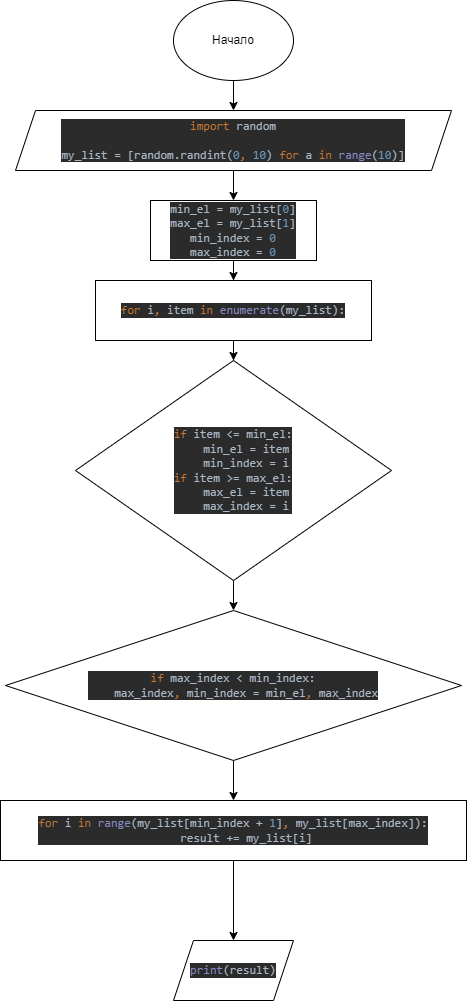

The diagram above was exported from draw.io. Its source (the exported page's mxGraphModel, read from the mxfile embedded in the PNG):
<mxGraphModel dx="1422" dy="762" grid="1" gridSize="10" guides="1" tooltips="1" connect="1" arrows="1" fold="1" page="1" pageScale="1" pageWidth="827" pageHeight="1169" math="0" shadow="0">
  <root>
    <mxCell id="0" />
    <mxCell id="1" parent="0" />
    <mxCell id="nn8BULF3ZCsjkc1vdltO-78" value="" style="edgeStyle=orthogonalEdgeStyle;rounded=0;orthogonalLoop=1;jettySize=auto;html=1;" edge="1" parent="1" source="nn8BULF3ZCsjkc1vdltO-51" target="nn8BULF3ZCsjkc1vdltO-77">
      <mxGeometry relative="1" as="geometry" />
    </mxCell>
    <mxCell id="nn8BULF3ZCsjkc1vdltO-51" value="Начало&lt;br&gt;" style="ellipse;whiteSpace=wrap;html=1;" vertex="1" parent="1">
      <mxGeometry x="354" y="40" width="120" height="80" as="geometry" />
    </mxCell>
    <mxCell id="nn8BULF3ZCsjkc1vdltO-80" value="" style="edgeStyle=orthogonalEdgeStyle;rounded=0;orthogonalLoop=1;jettySize=auto;html=1;" edge="1" parent="1" source="nn8BULF3ZCsjkc1vdltO-77" target="nn8BULF3ZCsjkc1vdltO-79">
      <mxGeometry relative="1" as="geometry" />
    </mxCell>
    <mxCell id="nn8BULF3ZCsjkc1vdltO-77" value="&lt;pre style=&quot;background-color: #2b2b2b ; color: #a9b7c6 ; font-family: &amp;#34;jetbrains mono&amp;#34; , monospace ; font-size: 9 8pt&quot;&gt;&lt;span style=&quot;color: #cc7832&quot;&gt;import &lt;/span&gt;random&lt;br&gt;&lt;br&gt;my_list = [random.randint(&lt;span style=&quot;color: #6897bb&quot;&gt;0&lt;/span&gt;&lt;span style=&quot;color: #cc7832&quot;&gt;, &lt;/span&gt;&lt;span style=&quot;color: #6897bb&quot;&gt;10&lt;/span&gt;) &lt;span style=&quot;color: #cc7832&quot;&gt;for &lt;/span&gt;a &lt;span style=&quot;color: #cc7832&quot;&gt;in &lt;/span&gt;&lt;span style=&quot;color: #8888c6&quot;&gt;range&lt;/span&gt;(&lt;span style=&quot;color: #6897bb&quot;&gt;10&lt;/span&gt;)]&lt;/pre&gt;" style="shape=parallelogram;perimeter=parallelogramPerimeter;whiteSpace=wrap;html=1;fixedSize=1;" vertex="1" parent="1">
      <mxGeometry x="196" y="150" width="436" height="60" as="geometry" />
    </mxCell>
    <mxCell id="nn8BULF3ZCsjkc1vdltO-82" value="" style="edgeStyle=orthogonalEdgeStyle;rounded=0;orthogonalLoop=1;jettySize=auto;html=1;" edge="1" parent="1" source="nn8BULF3ZCsjkc1vdltO-79" target="nn8BULF3ZCsjkc1vdltO-81">
      <mxGeometry relative="1" as="geometry" />
    </mxCell>
    <mxCell id="nn8BULF3ZCsjkc1vdltO-79" value="&lt;pre style=&quot;background-color: #2b2b2b ; color: #a9b7c6 ; font-family: &amp;#34;jetbrains mono&amp;#34; , monospace ; font-size: 9 8pt&quot;&gt;min_el = my_list[&lt;span style=&quot;color: #6897bb&quot;&gt;0&lt;/span&gt;]&lt;br&gt;max_el = my_list[&lt;span style=&quot;color: #6897bb&quot;&gt;1&lt;/span&gt;]&lt;br&gt;min_index = &lt;span style=&quot;color: #6897bb&quot;&gt;0&lt;br&gt;&lt;/span&gt;max_index = &lt;span style=&quot;color: #6897bb&quot;&gt;0&lt;/span&gt;&lt;/pre&gt;" style="whiteSpace=wrap;html=1;" vertex="1" parent="1">
      <mxGeometry x="331" y="240" width="166" height="60" as="geometry" />
    </mxCell>
    <mxCell id="nn8BULF3ZCsjkc1vdltO-84" value="" style="edgeStyle=orthogonalEdgeStyle;rounded=0;orthogonalLoop=1;jettySize=auto;html=1;" edge="1" parent="1" source="nn8BULF3ZCsjkc1vdltO-81" target="nn8BULF3ZCsjkc1vdltO-83">
      <mxGeometry relative="1" as="geometry" />
    </mxCell>
    <mxCell id="nn8BULF3ZCsjkc1vdltO-81" value="&lt;pre style=&quot;background-color: #2b2b2b ; color: #a9b7c6 ; font-family: &amp;#34;jetbrains mono&amp;#34; , monospace ; font-size: 9 8pt&quot;&gt;&lt;span style=&quot;color: #cc7832&quot;&gt;for &lt;/span&gt;i&lt;span style=&quot;color: #cc7832&quot;&gt;, &lt;/span&gt;item &lt;span style=&quot;color: #cc7832&quot;&gt;in &lt;/span&gt;&lt;span style=&quot;color: #8888c6&quot;&gt;enumerate&lt;/span&gt;(my_list):&lt;/pre&gt;" style="whiteSpace=wrap;html=1;" vertex="1" parent="1">
      <mxGeometry x="276" y="320" width="276" height="60" as="geometry" />
    </mxCell>
    <mxCell id="nn8BULF3ZCsjkc1vdltO-86" value="" style="edgeStyle=orthogonalEdgeStyle;rounded=0;orthogonalLoop=1;jettySize=auto;html=1;" edge="1" parent="1" source="nn8BULF3ZCsjkc1vdltO-83" target="nn8BULF3ZCsjkc1vdltO-85">
      <mxGeometry relative="1" as="geometry" />
    </mxCell>
    <mxCell id="nn8BULF3ZCsjkc1vdltO-83" value="&lt;pre style=&quot;background-color: #2b2b2b ; color: #a9b7c6 ; font-family: &amp;#34;jetbrains mono&amp;#34; , monospace ; font-size: 9 8pt&quot;&gt;&lt;span style=&quot;color: #cc7832&quot;&gt;if &lt;/span&gt;item &amp;lt;= min_el:&lt;br&gt;    min_el = item&lt;br&gt;    min_index = i&lt;br&gt;&lt;span style=&quot;color: #cc7832&quot;&gt;if &lt;/span&gt;item &amp;gt;= max_el:&lt;br&gt;    max_el = item&lt;br&gt;    max_index = i&lt;/pre&gt;" style="rhombus;whiteSpace=wrap;html=1;" vertex="1" parent="1">
      <mxGeometry x="256" y="400" width="316" height="220" as="geometry" />
    </mxCell>
    <mxCell id="nn8BULF3ZCsjkc1vdltO-88" value="" style="edgeStyle=orthogonalEdgeStyle;rounded=0;orthogonalLoop=1;jettySize=auto;html=1;" edge="1" parent="1" source="nn8BULF3ZCsjkc1vdltO-85" target="nn8BULF3ZCsjkc1vdltO-87">
      <mxGeometry relative="1" as="geometry" />
    </mxCell>
    <mxCell id="nn8BULF3ZCsjkc1vdltO-85" value="&lt;pre style=&quot;background-color: #2b2b2b ; color: #a9b7c6 ; font-family: &amp;#34;jetbrains mono&amp;#34; , monospace ; font-size: 9 8pt&quot;&gt;&lt;span style=&quot;color: #cc7832&quot;&gt;if &lt;/span&gt;max_index &amp;lt; min_index:&lt;br&gt;    max_index&lt;span style=&quot;color: #cc7832&quot;&gt;, &lt;/span&gt;min_index = min_el&lt;span style=&quot;color: #cc7832&quot;&gt;, &lt;/span&gt;max_index&lt;/pre&gt;" style="rhombus;whiteSpace=wrap;html=1;" vertex="1" parent="1">
      <mxGeometry x="186" y="650" width="456" height="150" as="geometry" />
    </mxCell>
    <mxCell id="nn8BULF3ZCsjkc1vdltO-90" value="" style="edgeStyle=orthogonalEdgeStyle;rounded=0;orthogonalLoop=1;jettySize=auto;html=1;" edge="1" parent="1" source="nn8BULF3ZCsjkc1vdltO-87" target="nn8BULF3ZCsjkc1vdltO-89">
      <mxGeometry relative="1" as="geometry" />
    </mxCell>
    <mxCell id="nn8BULF3ZCsjkc1vdltO-87" value="&lt;pre style=&quot;background-color: #2b2b2b ; color: #a9b7c6 ; font-family: &amp;#34;jetbrains mono&amp;#34; , monospace ; font-size: 9 8pt&quot;&gt;&lt;span style=&quot;color: #cc7832&quot;&gt;for &lt;/span&gt;i &lt;span style=&quot;color: #cc7832&quot;&gt;in &lt;/span&gt;&lt;span style=&quot;color: #8888c6&quot;&gt;range&lt;/span&gt;(my_list[min_index + &lt;span style=&quot;color: #6897bb&quot;&gt;1&lt;/span&gt;]&lt;span style=&quot;color: #cc7832&quot;&gt;, &lt;/span&gt;my_list[max_index]):&lt;br&gt;    result += my_list[i]&lt;/pre&gt;" style="whiteSpace=wrap;html=1;" vertex="1" parent="1">
      <mxGeometry x="181" y="840" width="466" height="60" as="geometry" />
    </mxCell>
    <mxCell id="nn8BULF3ZCsjkc1vdltO-89" value="&lt;pre style=&quot;background-color: #2b2b2b ; color: #a9b7c6 ; font-family: &amp;#34;jetbrains mono&amp;#34; , monospace ; font-size: 9 8pt&quot;&gt;&lt;span style=&quot;color: #8888c6&quot;&gt;print&lt;/span&gt;(result)&lt;/pre&gt;" style="shape=parallelogram;perimeter=parallelogramPerimeter;whiteSpace=wrap;html=1;fixedSize=1;" vertex="1" parent="1">
      <mxGeometry x="354" y="980" width="120" height="60" as="geometry" />
    </mxCell>
  </root>
</mxGraphModel>